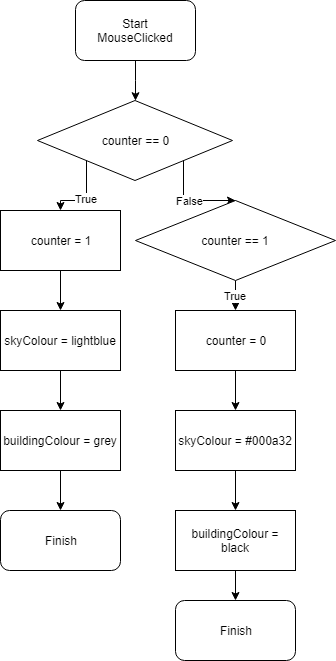

The diagram above was exported from draw.io. Its source (the exported page's mxGraphModel, read from the mxfile embedded in the PNG):
<mxGraphModel dx="1206" dy="1049" grid="1" gridSize="10" guides="1" tooltips="1" connect="1" arrows="1" fold="1" page="1" pageScale="1" pageWidth="850" pageHeight="1100" math="0" shadow="0">
  <root>
    <mxCell id="0" />
    <mxCell id="1" parent="0" />
    <mxCell id="rDL9r061ucsv19T_0gpS-3" value="" style="edgeStyle=orthogonalEdgeStyle;rounded=0;orthogonalLoop=1;jettySize=auto;html=1;" edge="1" parent="1" source="rDL9r061ucsv19T_0gpS-1" target="rDL9r061ucsv19T_0gpS-2">
      <mxGeometry relative="1" as="geometry" />
    </mxCell>
    <mxCell id="rDL9r061ucsv19T_0gpS-1" value="Start&lt;br&gt;MouseClicked" style="rounded=1;whiteSpace=wrap;html=1;" vertex="1" parent="1">
      <mxGeometry x="365" y="80" width="120" height="60" as="geometry" />
    </mxCell>
    <mxCell id="rDL9r061ucsv19T_0gpS-7" value="True" style="edgeStyle=orthogonalEdgeStyle;rounded=0;orthogonalLoop=1;jettySize=auto;html=1;exitX=0;exitY=1;exitDx=0;exitDy=0;" edge="1" parent="1" source="rDL9r061ucsv19T_0gpS-2" target="rDL9r061ucsv19T_0gpS-4">
      <mxGeometry relative="1" as="geometry" />
    </mxCell>
    <mxCell id="rDL9r061ucsv19T_0gpS-8" value="False" style="edgeStyle=orthogonalEdgeStyle;rounded=0;orthogonalLoop=1;jettySize=auto;html=1;exitX=1;exitY=1;exitDx=0;exitDy=0;" edge="1" parent="1" source="rDL9r061ucsv19T_0gpS-2" target="rDL9r061ucsv19T_0gpS-6">
      <mxGeometry relative="1" as="geometry" />
    </mxCell>
    <mxCell id="rDL9r061ucsv19T_0gpS-2" value="counter == 0" style="rhombus;whiteSpace=wrap;html=1;" vertex="1" parent="1">
      <mxGeometry x="327" y="180" width="195" height="80" as="geometry" />
    </mxCell>
    <mxCell id="rDL9r061ucsv19T_0gpS-10" value="" style="edgeStyle=orthogonalEdgeStyle;rounded=0;orthogonalLoop=1;jettySize=auto;html=1;" edge="1" parent="1" source="rDL9r061ucsv19T_0gpS-4" target="rDL9r061ucsv19T_0gpS-9">
      <mxGeometry relative="1" as="geometry" />
    </mxCell>
    <mxCell id="rDL9r061ucsv19T_0gpS-4" value="counter = 1" style="rounded=0;whiteSpace=wrap;html=1;" vertex="1" parent="1">
      <mxGeometry x="290" y="290" width="120" height="60" as="geometry" />
    </mxCell>
    <mxCell id="rDL9r061ucsv19T_0gpS-12" value="" style="edgeStyle=orthogonalEdgeStyle;rounded=0;orthogonalLoop=1;jettySize=auto;html=1;" edge="1" parent="1" source="rDL9r061ucsv19T_0gpS-9" target="rDL9r061ucsv19T_0gpS-11">
      <mxGeometry relative="1" as="geometry" />
    </mxCell>
    <mxCell id="rDL9r061ucsv19T_0gpS-9" value="skyColour = lightblue" style="rounded=0;whiteSpace=wrap;html=1;" vertex="1" parent="1">
      <mxGeometry x="290" y="390" width="120" height="60" as="geometry" />
    </mxCell>
    <mxCell id="rDL9r061ucsv19T_0gpS-15" style="edgeStyle=orthogonalEdgeStyle;rounded=0;orthogonalLoop=1;jettySize=auto;html=1;" edge="1" parent="1" source="rDL9r061ucsv19T_0gpS-11" target="rDL9r061ucsv19T_0gpS-14">
      <mxGeometry relative="1" as="geometry" />
    </mxCell>
    <mxCell id="rDL9r061ucsv19T_0gpS-11" value="buildingColour = grey" style="rounded=0;whiteSpace=wrap;html=1;" vertex="1" parent="1">
      <mxGeometry x="290" y="490" width="120" height="60" as="geometry" />
    </mxCell>
    <mxCell id="rDL9r061ucsv19T_0gpS-17" value="True" style="edgeStyle=orthogonalEdgeStyle;rounded=0;orthogonalLoop=1;jettySize=auto;html=1;" edge="1" parent="1" source="rDL9r061ucsv19T_0gpS-6" target="rDL9r061ucsv19T_0gpS-16">
      <mxGeometry relative="1" as="geometry" />
    </mxCell>
    <mxCell id="rDL9r061ucsv19T_0gpS-6" value="counter == 1" style="rhombus;whiteSpace=wrap;html=1;" vertex="1" parent="1">
      <mxGeometry x="425" y="280" width="200" height="80" as="geometry" />
    </mxCell>
    <mxCell id="rDL9r061ucsv19T_0gpS-14" value="Finish" style="rounded=1;whiteSpace=wrap;html=1;" vertex="1" parent="1">
      <mxGeometry x="290" y="590" width="120" height="60" as="geometry" />
    </mxCell>
    <mxCell id="rDL9r061ucsv19T_0gpS-19" value="" style="edgeStyle=orthogonalEdgeStyle;rounded=0;orthogonalLoop=1;jettySize=auto;html=1;" edge="1" parent="1" source="rDL9r061ucsv19T_0gpS-16" target="rDL9r061ucsv19T_0gpS-18">
      <mxGeometry relative="1" as="geometry" />
    </mxCell>
    <mxCell id="rDL9r061ucsv19T_0gpS-16" value="counter = 0" style="rounded=0;whiteSpace=wrap;html=1;" vertex="1" parent="1">
      <mxGeometry x="465" y="390" width="120" height="60" as="geometry" />
    </mxCell>
    <mxCell id="rDL9r061ucsv19T_0gpS-21" value="" style="edgeStyle=orthogonalEdgeStyle;rounded=0;orthogonalLoop=1;jettySize=auto;html=1;" edge="1" parent="1" source="rDL9r061ucsv19T_0gpS-18" target="rDL9r061ucsv19T_0gpS-20">
      <mxGeometry relative="1" as="geometry" />
    </mxCell>
    <mxCell id="rDL9r061ucsv19T_0gpS-18" value="skyColour = #000a32" style="rounded=0;whiteSpace=wrap;html=1;" vertex="1" parent="1">
      <mxGeometry x="465" y="490" width="120" height="60" as="geometry" />
    </mxCell>
    <mxCell id="rDL9r061ucsv19T_0gpS-23" value="" style="edgeStyle=orthogonalEdgeStyle;rounded=0;orthogonalLoop=1;jettySize=auto;html=1;" edge="1" parent="1" source="rDL9r061ucsv19T_0gpS-20" target="rDL9r061ucsv19T_0gpS-22">
      <mxGeometry relative="1" as="geometry" />
    </mxCell>
    <mxCell id="rDL9r061ucsv19T_0gpS-20" value="buildingColour = black" style="rounded=0;whiteSpace=wrap;html=1;" vertex="1" parent="1">
      <mxGeometry x="465" y="590" width="120" height="60" as="geometry" />
    </mxCell>
    <mxCell id="rDL9r061ucsv19T_0gpS-22" value="Finish" style="rounded=1;whiteSpace=wrap;html=1;" vertex="1" parent="1">
      <mxGeometry x="465" y="680" width="120" height="60" as="geometry" />
    </mxCell>
  </root>
</mxGraphModel>